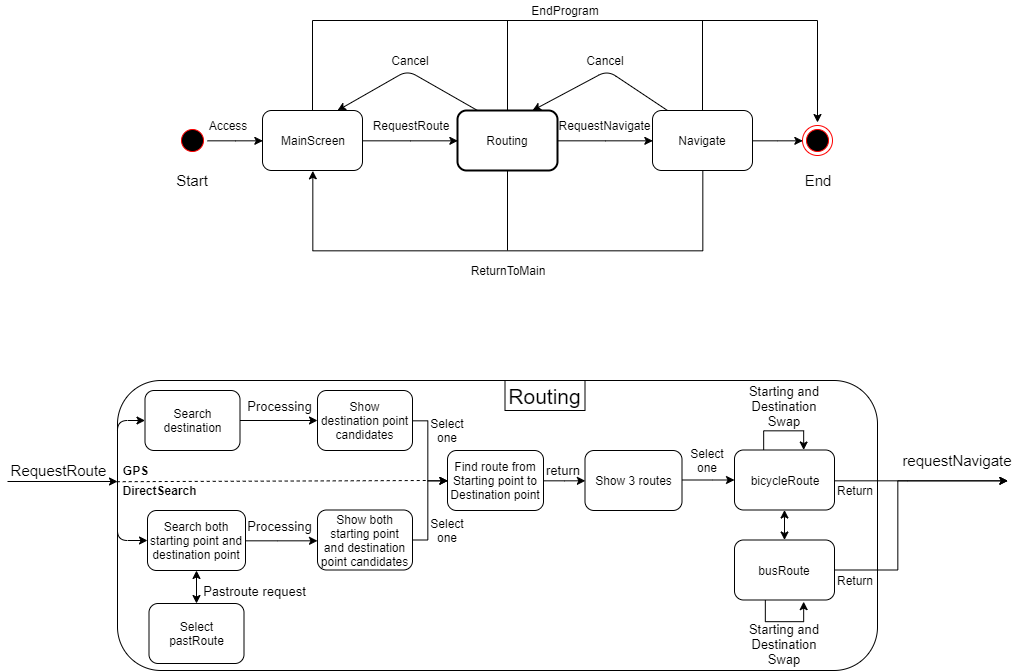

The diagram above was exported from draw.io. Its source (the exported page's mxGraphModel, read from the mxfile embedded in the PNG):
<mxGraphModel dx="2773" dy="583" grid="1" gridSize="10" guides="1" tooltips="1" connect="1" arrows="1" fold="1" page="1" pageScale="1" pageWidth="1600" pageHeight="1200" math="0" shadow="0">
  <root>
    <mxCell id="0" />
    <mxCell id="1" parent="0" />
    <mxCell id="sPg_e6eeyRZ8Q096PSEF-72" value="" style="rounded=1;whiteSpace=wrap;html=1;" parent="1" vertex="1">
      <mxGeometry x="-30" y="380" width="760" height="290" as="geometry" />
    </mxCell>
    <mxCell id="sPg_e6eeyRZ8Q096PSEF-73" style="edgeStyle=orthogonalEdgeStyle;rounded=0;orthogonalLoop=1;jettySize=auto;html=1;entryX=0;entryY=0.5;entryDx=0;entryDy=0;" parent="1" source="sPg_e6eeyRZ8Q096PSEF-74" target="sPg_e6eeyRZ8Q096PSEF-76" edge="1">
      <mxGeometry relative="1" as="geometry">
        <mxPoint x="110" y="140" as="targetPoint" />
      </mxGeometry>
    </mxCell>
    <mxCell id="sPg_e6eeyRZ8Q096PSEF-74" value="" style="ellipse;html=1;shape=startState;fillColor=#000000;strokeColor=#ff0000;" parent="1" vertex="1">
      <mxGeometry x="30" y="125" width="30" height="30" as="geometry" />
    </mxCell>
    <mxCell id="sPg_e6eeyRZ8Q096PSEF-75" style="edgeStyle=orthogonalEdgeStyle;rounded=0;orthogonalLoop=1;jettySize=auto;html=1;entryX=0;entryY=0.5;entryDx=0;entryDy=0;" parent="1" source="sPg_e6eeyRZ8Q096PSEF-76" target="sPg_e6eeyRZ8Q096PSEF-78" edge="1">
      <mxGeometry relative="1" as="geometry" />
    </mxCell>
    <mxCell id="sPg_e6eeyRZ8Q096PSEF-76" value="MainScreen" style="rounded=1;whiteSpace=wrap;html=1;" parent="1" vertex="1">
      <mxGeometry x="115" y="110" width="100" height="60" as="geometry" />
    </mxCell>
    <mxCell id="sPg_e6eeyRZ8Q096PSEF-77" value="" style="edgeStyle=orthogonalEdgeStyle;rounded=0;orthogonalLoop=1;jettySize=auto;html=1;entryX=0;entryY=0.5;entryDx=0;entryDy=0;" parent="1" source="sPg_e6eeyRZ8Q096PSEF-78" target="sPg_e6eeyRZ8Q096PSEF-81" edge="1">
      <mxGeometry relative="1" as="geometry">
        <mxPoint x="430" y="140" as="targetPoint" />
      </mxGeometry>
    </mxCell>
    <mxCell id="sPg_e6eeyRZ8Q096PSEF-78" value="Routing" style="rounded=1;whiteSpace=wrap;html=1;strokeWidth=2;" parent="1" vertex="1">
      <mxGeometry x="310" y="110" width="100" height="60" as="geometry" />
    </mxCell>
    <mxCell id="sPg_e6eeyRZ8Q096PSEF-79" value="" style="edgeStyle=orthogonalEdgeStyle;rounded=0;orthogonalLoop=1;jettySize=auto;html=1;entryX=0.5;entryY=1;entryDx=0;entryDy=0;" parent="1" source="sPg_e6eeyRZ8Q096PSEF-81" target="sPg_e6eeyRZ8Q096PSEF-76" edge="1">
      <mxGeometry relative="1" as="geometry">
        <mxPoint x="555" y="250.0000000000001" as="targetPoint" />
        <Array as="points">
          <mxPoint x="555" y="250" />
          <mxPoint x="165" y="250" />
        </Array>
      </mxGeometry>
    </mxCell>
    <mxCell id="sPg_e6eeyRZ8Q096PSEF-80" style="edgeStyle=orthogonalEdgeStyle;rounded=0;orthogonalLoop=1;jettySize=auto;html=1;entryX=0;entryY=0.5;entryDx=0;entryDy=0;" parent="1" source="sPg_e6eeyRZ8Q096PSEF-81" target="sPg_e6eeyRZ8Q096PSEF-83" edge="1">
      <mxGeometry relative="1" as="geometry" />
    </mxCell>
    <mxCell id="sPg_e6eeyRZ8Q096PSEF-81" value="Navigate" style="rounded=1;whiteSpace=wrap;html=1;" parent="1" vertex="1">
      <mxGeometry x="505" y="110" width="100" height="60" as="geometry" />
    </mxCell>
    <mxCell id="sPg_e6eeyRZ8Q096PSEF-82" value="" style="endArrow=classic;html=1;" parent="1" edge="1">
      <mxGeometry width="50" height="50" relative="1" as="geometry">
        <mxPoint x="-140" y="481" as="sourcePoint" />
        <mxPoint x="-30" y="481" as="targetPoint" />
      </mxGeometry>
    </mxCell>
    <mxCell id="sPg_e6eeyRZ8Q096PSEF-83" value="" style="ellipse;html=1;shape=endState;fillColor=#000000;strokeColor=#ff0000;" parent="1" vertex="1">
      <mxGeometry x="655" y="125" width="30" height="30" as="geometry" />
    </mxCell>
    <mxCell id="0NufAKNGaw-JJjeQRfcE-8" value="" style="edgeStyle=orthogonalEdgeStyle;rounded=0;orthogonalLoop=1;jettySize=auto;html=1;fontSize=12;" edge="1" parent="1" source="sPg_e6eeyRZ8Q096PSEF-85" target="0NufAKNGaw-JJjeQRfcE-7">
      <mxGeometry relative="1" as="geometry" />
    </mxCell>
    <mxCell id="sPg_e6eeyRZ8Q096PSEF-85" value="Search destination" style="rounded=1;whiteSpace=wrap;html=1;" parent="1" vertex="1">
      <mxGeometry x="-2.5" y="390" width="95" height="60" as="geometry" />
    </mxCell>
    <mxCell id="sPg_e6eeyRZ8Q096PSEF-86" value="" style="edgeStyle=orthogonalEdgeStyle;rounded=0;orthogonalLoop=1;jettySize=auto;html=1;entryX=0;entryY=0.5;entryDx=0;entryDy=0;" parent="1" source="sPg_e6eeyRZ8Q096PSEF-87" target="sPg_e6eeyRZ8Q096PSEF-147" edge="1">
      <mxGeometry relative="1" as="geometry">
        <mxPoint x="420" y="419.5" as="targetPoint" />
      </mxGeometry>
    </mxCell>
    <mxCell id="sPg_e6eeyRZ8Q096PSEF-87" value="Find route from Starting point to Destination point" style="rounded=1;whiteSpace=wrap;html=1;" parent="1" vertex="1">
      <mxGeometry x="300" y="450" width="96" height="60" as="geometry" />
    </mxCell>
    <mxCell id="0NufAKNGaw-JJjeQRfcE-6" value="" style="edgeStyle=orthogonalEdgeStyle;rounded=0;orthogonalLoop=1;jettySize=auto;html=1;fontSize=12;" edge="1" parent="1" source="sPg_e6eeyRZ8Q096PSEF-91" target="0NufAKNGaw-JJjeQRfcE-5">
      <mxGeometry relative="1" as="geometry">
        <Array as="points">
          <mxPoint x="130" y="540" />
          <mxPoint x="130" y="540" />
        </Array>
      </mxGeometry>
    </mxCell>
    <mxCell id="sPg_e6eeyRZ8Q096PSEF-91" value="Search both starting point and destination point" style="rounded=1;whiteSpace=wrap;html=1;" parent="1" vertex="1">
      <mxGeometry y="510" width="98" height="60" as="geometry" />
    </mxCell>
    <mxCell id="sPg_e6eeyRZ8Q096PSEF-96" value="GPS" style="text;html=1;strokeColor=none;fillColor=none;align=center;verticalAlign=middle;whiteSpace=wrap;rounded=0;fontStyle=1" parent="1" vertex="1">
      <mxGeometry x="-55" y="460" width="85" height="20" as="geometry" />
    </mxCell>
    <mxCell id="sPg_e6eeyRZ8Q096PSEF-98" value="" style="endArrow=none;dashed=1;html=1;exitX=-0.001;exitY=0.349;exitDx=0;exitDy=0;exitPerimeter=0;" parent="1" edge="1" source="sPg_e6eeyRZ8Q096PSEF-72">
      <mxGeometry width="50" height="50" relative="1" as="geometry">
        <mxPoint x="10" y="480" as="sourcePoint" />
        <mxPoint x="280" y="480" as="targetPoint" />
      </mxGeometry>
    </mxCell>
    <mxCell id="sPg_e6eeyRZ8Q096PSEF-100" value="" style="endArrow=classic;html=1;entryX=0;entryY=0.5;entryDx=0;entryDy=0;exitX=0;exitY=0.348;exitDx=0;exitDy=0;exitPerimeter=0;" parent="1" target="sPg_e6eeyRZ8Q096PSEF-91" edge="1" source="sPg_e6eeyRZ8Q096PSEF-72">
      <mxGeometry width="50" height="50" relative="1" as="geometry">
        <mxPoint x="10" y="480" as="sourcePoint" />
        <mxPoint x="125.5" y="570" as="targetPoint" />
        <Array as="points">
          <mxPoint x="-30" y="540" />
        </Array>
      </mxGeometry>
    </mxCell>
    <mxCell id="sPg_e6eeyRZ8Q096PSEF-101" value="Access" style="text;html=1;strokeColor=none;fillColor=none;align=center;verticalAlign=middle;whiteSpace=wrap;rounded=0;" parent="1" vertex="1">
      <mxGeometry x="60" y="115" width="40" height="20" as="geometry" />
    </mxCell>
    <mxCell id="sPg_e6eeyRZ8Q096PSEF-102" value="RequestRoute" style="text;html=1;strokeColor=none;fillColor=none;align=center;verticalAlign=middle;whiteSpace=wrap;rounded=0;" parent="1" vertex="1">
      <mxGeometry x="242.5" y="115" width="40" height="20" as="geometry" />
    </mxCell>
    <mxCell id="sPg_e6eeyRZ8Q096PSEF-103" value="" style="endArrow=none;html=1;entryX=0.5;entryY=1;entryDx=0;entryDy=0;" parent="1" target="sPg_e6eeyRZ8Q096PSEF-78" edge="1">
      <mxGeometry width="50" height="50" relative="1" as="geometry">
        <mxPoint x="360" y="250" as="sourcePoint" />
        <mxPoint x="365" y="170" as="targetPoint" />
      </mxGeometry>
    </mxCell>
    <mxCell id="sPg_e6eeyRZ8Q096PSEF-104" value="RequestNavigate" style="text;html=1;strokeColor=none;fillColor=none;align=center;verticalAlign=middle;whiteSpace=wrap;rounded=0;" parent="1" vertex="1">
      <mxGeometry x="437.5" y="115" width="40" height="20" as="geometry" />
    </mxCell>
    <mxCell id="sPg_e6eeyRZ8Q096PSEF-105" value="ReturnToMain" style="text;html=1;strokeColor=none;fillColor=none;align=center;verticalAlign=middle;whiteSpace=wrap;rounded=0;" parent="1" vertex="1">
      <mxGeometry x="340" y="260" width="40" height="20" as="geometry" />
    </mxCell>
    <mxCell id="sPg_e6eeyRZ8Q096PSEF-106" value="Cancel" style="text;html=1;strokeColor=none;fillColor=none;align=center;verticalAlign=middle;whiteSpace=wrap;rounded=0;" parent="1" vertex="1">
      <mxGeometry x="437.5" y="50" width="40" height="20" as="geometry" />
    </mxCell>
    <mxCell id="sPg_e6eeyRZ8Q096PSEF-107" value="" style="endArrow=none;html=1;exitX=0.5;exitY=0;exitDx=0;exitDy=0;" parent="1" source="sPg_e6eeyRZ8Q096PSEF-76" edge="1">
      <mxGeometry width="50" height="50" relative="1" as="geometry">
        <mxPoint x="140.0000000000001" y="50" as="sourcePoint" />
        <mxPoint x="165" y="20" as="targetPoint" />
      </mxGeometry>
    </mxCell>
    <mxCell id="sPg_e6eeyRZ8Q096PSEF-108" value="" style="endArrow=none;html=1;exitX=0.5;exitY=0;exitDx=0;exitDy=0;" parent="1" source="sPg_e6eeyRZ8Q096PSEF-78" edge="1">
      <mxGeometry width="50" height="50" relative="1" as="geometry">
        <mxPoint x="350" y="95" as="sourcePoint" />
        <mxPoint x="360" y="20" as="targetPoint" />
      </mxGeometry>
    </mxCell>
    <mxCell id="sPg_e6eeyRZ8Q096PSEF-109" value="" style="endArrow=none;html=1;" parent="1" edge="1">
      <mxGeometry width="50" height="50" relative="1" as="geometry">
        <mxPoint x="165" y="20" as="sourcePoint" />
        <mxPoint x="670" y="20" as="targetPoint" />
      </mxGeometry>
    </mxCell>
    <mxCell id="sPg_e6eeyRZ8Q096PSEF-110" value="" style="endArrow=none;html=1;" parent="1" edge="1">
      <mxGeometry width="50" height="50" relative="1" as="geometry">
        <mxPoint x="555" y="110" as="sourcePoint" />
        <mxPoint x="555" y="20" as="targetPoint" />
      </mxGeometry>
    </mxCell>
    <mxCell id="sPg_e6eeyRZ8Q096PSEF-111" value="" style="endArrow=classic;html=1;" parent="1" edge="1">
      <mxGeometry width="50" height="50" relative="1" as="geometry">
        <mxPoint x="670" y="20" as="sourcePoint" />
        <mxPoint x="670" y="122" as="targetPoint" />
      </mxGeometry>
    </mxCell>
    <mxCell id="sPg_e6eeyRZ8Q096PSEF-112" value="EndProgram" style="text;html=1;strokeColor=none;fillColor=none;align=center;verticalAlign=middle;whiteSpace=wrap;rounded=0;" parent="1" vertex="1">
      <mxGeometry x="397.5" width="40" height="20" as="geometry" />
    </mxCell>
    <mxCell id="sPg_e6eeyRZ8Q096PSEF-113" style="edgeStyle=orthogonalEdgeStyle;rounded=0;orthogonalLoop=1;jettySize=auto;html=1;fontSize=15;" parent="1" source="sPg_e6eeyRZ8Q096PSEF-115" edge="1">
      <mxGeometry relative="1" as="geometry">
        <mxPoint x="860" y="480" as="targetPoint" />
        <Array as="points">
          <mxPoint x="760" y="480" />
          <mxPoint x="760" y="480" />
        </Array>
      </mxGeometry>
    </mxCell>
    <mxCell id="sPg_e6eeyRZ8Q096PSEF-114" value="" style="edgeStyle=orthogonalEdgeStyle;rounded=0;orthogonalLoop=1;jettySize=auto;html=1;fontSize=13;" parent="1" edge="1">
      <mxGeometry relative="1" as="geometry">
        <mxPoint x="655.8571428571427" y="449.5" as="targetPoint" />
        <Array as="points">
          <mxPoint x="616" y="430" />
          <mxPoint x="656" y="430" />
        </Array>
        <mxPoint x="615.8571428571427" y="449.5" as="sourcePoint" />
      </mxGeometry>
    </mxCell>
    <mxCell id="sPg_e6eeyRZ8Q096PSEF-115" value="bicycleRoute" style="rounded=1;whiteSpace=wrap;html=1;" parent="1" vertex="1">
      <mxGeometry x="587" y="449.5" width="100" height="60" as="geometry" />
    </mxCell>
    <mxCell id="sPg_e6eeyRZ8Q096PSEF-116" style="edgeStyle=orthogonalEdgeStyle;rounded=0;orthogonalLoop=1;jettySize=auto;html=1;fontSize=15;exitX=1;exitY=0.5;exitDx=0;exitDy=0;" parent="1" source="sPg_e6eeyRZ8Q096PSEF-117" edge="1">
      <mxGeometry relative="1" as="geometry">
        <mxPoint x="860" y="480" as="targetPoint" />
        <mxPoint x="710" y="569.8571428571429" as="sourcePoint" />
        <Array as="points">
          <mxPoint x="750" y="570" />
          <mxPoint x="750" y="480" />
        </Array>
      </mxGeometry>
    </mxCell>
    <mxCell id="sPg_e6eeyRZ8Q096PSEF-117" value="busRoute" style="rounded=1;whiteSpace=wrap;html=1;" parent="1" vertex="1">
      <mxGeometry x="587" y="539.5" width="100" height="60" as="geometry" />
    </mxCell>
    <mxCell id="sPg_e6eeyRZ8Q096PSEF-118" value="" style="endArrow=classic;startArrow=classic;html=1;fontSize=15;entryX=0.5;entryY=1;entryDx=0;entryDy=0;exitX=0.5;exitY=0;exitDx=0;exitDy=0;" parent="1" source="sPg_e6eeyRZ8Q096PSEF-117" target="sPg_e6eeyRZ8Q096PSEF-115" edge="1">
      <mxGeometry width="50" height="50" relative="1" as="geometry">
        <mxPoint x="610" y="565" as="sourcePoint" />
        <mxPoint x="660" y="515" as="targetPoint" />
      </mxGeometry>
    </mxCell>
    <mxCell id="sPg_e6eeyRZ8Q096PSEF-119" value="Select one" style="text;html=1;strokeColor=none;fillColor=none;align=center;verticalAlign=middle;whiteSpace=wrap;rounded=0;fontSize=12;direction=south;" parent="1" vertex="1">
      <mxGeometry x="550" y="440" width="20" height="40" as="geometry" />
    </mxCell>
    <mxCell id="sPg_e6eeyRZ8Q096PSEF-120" value="requestNavigate" style="text;html=1;strokeColor=none;fillColor=none;align=center;verticalAlign=middle;whiteSpace=wrap;rounded=0;fontSize=15;" parent="1" vertex="1">
      <mxGeometry x="790" y="449.5" width="40" height="20" as="geometry" />
    </mxCell>
    <mxCell id="sPg_e6eeyRZ8Q096PSEF-121" value="RequestRoute" style="text;html=1;strokeColor=none;fillColor=none;align=center;verticalAlign=middle;whiteSpace=wrap;rounded=0;fontSize=15;" parent="1" vertex="1">
      <mxGeometry x="-110" y="460" width="40" height="20" as="geometry" />
    </mxCell>
    <mxCell id="sPg_e6eeyRZ8Q096PSEF-122" value="Start" style="text;html=1;strokeColor=none;fillColor=none;align=center;verticalAlign=middle;whiteSpace=wrap;rounded=0;fontSize=15;" parent="1" vertex="1">
      <mxGeometry x="25" y="170" width="40" height="20" as="geometry" />
    </mxCell>
    <mxCell id="sPg_e6eeyRZ8Q096PSEF-123" value="End" style="text;html=1;strokeColor=none;fillColor=none;align=center;verticalAlign=middle;whiteSpace=wrap;rounded=0;fontSize=15;" parent="1" vertex="1">
      <mxGeometry x="650" y="170" width="40" height="20" as="geometry" />
    </mxCell>
    <mxCell id="sPg_e6eeyRZ8Q096PSEF-124" value="" style="rounded=0;whiteSpace=wrap;html=1;strokeWidth=1;fontSize=15;" parent="1" vertex="1">
      <mxGeometry x="357.5" y="380" width="80" height="30" as="geometry" />
    </mxCell>
    <mxCell id="sPg_e6eeyRZ8Q096PSEF-125" value="Routing" style="text;html=1;strokeColor=none;fillColor=none;align=center;verticalAlign=middle;whiteSpace=wrap;rounded=0;fontSize=21;" parent="1" vertex="1">
      <mxGeometry x="377.5" y="385" width="40" height="20" as="geometry" />
    </mxCell>
    <mxCell id="sPg_e6eeyRZ8Q096PSEF-130" value="Select pastRoute" style="rounded=1;whiteSpace=wrap;html=1;" parent="1" vertex="1">
      <mxGeometry x="1.5" y="603" width="95" height="60" as="geometry" />
    </mxCell>
    <mxCell id="sPg_e6eeyRZ8Q096PSEF-132" value="Select one" style="text;html=1;strokeColor=none;fillColor=none;align=center;verticalAlign=middle;whiteSpace=wrap;rounded=0;fontSize=12;" parent="1" vertex="1">
      <mxGeometry x="280" y="420" width="40" height="20" as="geometry" />
    </mxCell>
    <mxCell id="sPg_e6eeyRZ8Q096PSEF-134" value="return&lt;span style=&quot;font-family: &amp;#34;helvetica&amp;#34; , &amp;#34;arial&amp;#34; , sans-serif ; font-size: 0px ; white-space: nowrap&quot;&gt;%3CmxGraphModel%3E%3Croot%3E%3CmxCell%20id%3D%220%22%2F%3E%3CmxCell%20id%3D%221%22%20parent%3D%220%22%2F%3E%3CmxCell%20id%3D%222%22%20value%3D%22selectDstn()%22%20style%3D%22rounded%3D1%3BwhiteSpace%3Dwrap%3Bhtml%3D1%3B%22%20vertex%3D%221%22%20parent%3D%221%22%3E%3CmxGeometry%20x%3D%22160%22%20y%3D%22669.5%22%20width%3D%22100%22%20height%3D%2260%22%20as%3D%22geometry%22%2F%3E%3C%2FmxCell%3E%3C%2Froot%3E%3C%2FmxGraphModel%3E&lt;/span&gt;" style="text;html=1;strokeColor=none;fillColor=none;align=center;verticalAlign=middle;whiteSpace=wrap;rounded=0;fontSize=13;" parent="1" vertex="1">
      <mxGeometry x="396" y="459.5" width="40" height="20" as="geometry" />
    </mxCell>
    <mxCell id="sPg_e6eeyRZ8Q096PSEF-136" value="Pastroute request" style="text;html=1;strokeColor=none;fillColor=none;align=center;verticalAlign=middle;whiteSpace=wrap;rounded=0;fontSize=13;" parent="1" vertex="1">
      <mxGeometry x="45" y="580" width="125" height="20" as="geometry" />
    </mxCell>
    <mxCell id="sPg_e6eeyRZ8Q096PSEF-137" value="" style="endArrow=classic;html=1;entryX=0.75;entryY=0;entryDx=0;entryDy=0;" parent="1" target="sPg_e6eeyRZ8Q096PSEF-76" edge="1">
      <mxGeometry width="50" height="50" relative="1" as="geometry">
        <mxPoint x="330" y="110" as="sourcePoint" />
        <mxPoint x="380" y="60" as="targetPoint" />
        <Array as="points">
          <mxPoint x="260" y="70" />
        </Array>
      </mxGeometry>
    </mxCell>
    <mxCell id="sPg_e6eeyRZ8Q096PSEF-138" value="" style="endArrow=classic;html=1;entryX=0.75;entryY=0;entryDx=0;entryDy=0;exitX=0.15;exitY=0;exitDx=0;exitDy=0;exitPerimeter=0;" parent="1" source="sPg_e6eeyRZ8Q096PSEF-81" target="sPg_e6eeyRZ8Q096PSEF-78" edge="1">
      <mxGeometry width="50" height="50" relative="1" as="geometry">
        <mxPoint x="533.5" y="110" as="sourcePoint" />
        <mxPoint x="583.5" y="60" as="targetPoint" />
        <Array as="points">
          <mxPoint x="460" y="70" />
        </Array>
      </mxGeometry>
    </mxCell>
    <mxCell id="sPg_e6eeyRZ8Q096PSEF-139" value="Cancel" style="text;html=1;strokeColor=none;fillColor=none;align=center;verticalAlign=middle;whiteSpace=wrap;rounded=0;" parent="1" vertex="1">
      <mxGeometry x="242.5" y="50" width="40" height="20" as="geometry" />
    </mxCell>
    <mxCell id="sPg_e6eeyRZ8Q096PSEF-140" value="Starting and Destination Swap" style="text;html=1;strokeColor=none;fillColor=none;align=center;verticalAlign=middle;whiteSpace=wrap;rounded=0;fontSize=13;" parent="1" vertex="1">
      <mxGeometry x="600" y="633" width="74" height="20" as="geometry" />
    </mxCell>
    <mxCell id="sPg_e6eeyRZ8Q096PSEF-141" value="" style="edgeStyle=orthogonalEdgeStyle;rounded=0;orthogonalLoop=1;jettySize=auto;html=1;fontSize=13;exitX=0.316;exitY=0.974;exitDx=0;exitDy=0;exitPerimeter=0;" parent="1" edge="1">
      <mxGeometry relative="1" as="geometry">
        <mxPoint x="618.0714285714287" y="599.4285714285713" as="sourcePoint" />
        <mxPoint x="656.3571428571429" y="601" as="targetPoint" />
        <Array as="points">
          <mxPoint x="618.5" y="621" />
          <mxPoint x="656.5" y="621" />
        </Array>
      </mxGeometry>
    </mxCell>
    <mxCell id="sPg_e6eeyRZ8Q096PSEF-142" value="Starting and Destination Swap" style="text;html=1;strokeColor=none;fillColor=none;align=center;verticalAlign=middle;whiteSpace=wrap;rounded=0;fontSize=13;" parent="1" vertex="1">
      <mxGeometry x="600" y="395" width="74" height="20" as="geometry" />
    </mxCell>
    <mxCell id="sPg_e6eeyRZ8Q096PSEF-149" style="edgeStyle=orthogonalEdgeStyle;rounded=0;orthogonalLoop=1;jettySize=auto;html=1;entryX=0;entryY=0.5;entryDx=0;entryDy=0;" parent="1" source="sPg_e6eeyRZ8Q096PSEF-147" target="sPg_e6eeyRZ8Q096PSEF-115" edge="1">
      <mxGeometry relative="1" as="geometry">
        <Array as="points">
          <mxPoint x="565" y="480" />
        </Array>
      </mxGeometry>
    </mxCell>
    <mxCell id="sPg_e6eeyRZ8Q096PSEF-147" value="Show 3 routes" style="rounded=1;whiteSpace=wrap;html=1;" parent="1" vertex="1">
      <mxGeometry x="437.5" y="450" width="97" height="60" as="geometry" />
    </mxCell>
    <mxCell id="sPg_e6eeyRZ8Q096PSEF-150" value="Return" style="text;html=1;strokeColor=none;fillColor=none;align=center;verticalAlign=middle;whiteSpace=wrap;rounded=0;" parent="1" vertex="1">
      <mxGeometry x="687" y="480" width="40" height="20" as="geometry" />
    </mxCell>
    <mxCell id="sPg_e6eeyRZ8Q096PSEF-151" value="Return" style="text;html=1;strokeColor=none;fillColor=none;align=center;verticalAlign=middle;whiteSpace=wrap;rounded=0;" parent="1" vertex="1">
      <mxGeometry x="687" y="570" width="40" height="20" as="geometry" />
    </mxCell>
    <mxCell id="sPg_e6eeyRZ8Q096PSEF-153" value="" style="endArrow=classic;startArrow=classic;html=1;exitX=0.5;exitY=0;exitDx=0;exitDy=0;" parent="1" source="sPg_e6eeyRZ8Q096PSEF-130" target="sPg_e6eeyRZ8Q096PSEF-91" edge="1">
      <mxGeometry width="50" height="50" relative="1" as="geometry">
        <mxPoint x="127" y="620" as="sourcePoint" />
        <mxPoint x="177" y="570" as="targetPoint" />
      </mxGeometry>
    </mxCell>
    <mxCell id="sPg_e6eeyRZ8Q096PSEF-157" value="DirectSearch" style="text;html=1;strokeColor=none;fillColor=none;align=center;verticalAlign=middle;whiteSpace=wrap;rounded=0;fontStyle=1" parent="1" vertex="1">
      <mxGeometry x="-30" y="480" width="85" height="20" as="geometry" />
    </mxCell>
    <mxCell id="0NufAKNGaw-JJjeQRfcE-10" style="edgeStyle=orthogonalEdgeStyle;rounded=0;orthogonalLoop=1;jettySize=auto;html=1;entryX=0;entryY=0.5;entryDx=0;entryDy=0;fontSize=12;" edge="1" parent="1" source="0NufAKNGaw-JJjeQRfcE-5" target="sPg_e6eeyRZ8Q096PSEF-87">
      <mxGeometry relative="1" as="geometry">
        <Array as="points">
          <mxPoint x="280" y="539" />
          <mxPoint x="280" y="480" />
        </Array>
      </mxGeometry>
    </mxCell>
    <mxCell id="0NufAKNGaw-JJjeQRfcE-5" value="Show both starting point and destination point candidates" style="rounded=1;whiteSpace=wrap;html=1;" vertex="1" parent="1">
      <mxGeometry x="170" y="509.5" width="95" height="60" as="geometry" />
    </mxCell>
    <mxCell id="0NufAKNGaw-JJjeQRfcE-9" style="edgeStyle=orthogonalEdgeStyle;rounded=0;orthogonalLoop=1;jettySize=auto;html=1;entryX=0;entryY=0.5;entryDx=0;entryDy=0;fontSize=12;" edge="1" parent="1" source="0NufAKNGaw-JJjeQRfcE-7" target="sPg_e6eeyRZ8Q096PSEF-87">
      <mxGeometry relative="1" as="geometry">
        <Array as="points">
          <mxPoint x="280" y="420" />
          <mxPoint x="280" y="480" />
        </Array>
      </mxGeometry>
    </mxCell>
    <mxCell id="0NufAKNGaw-JJjeQRfcE-7" value="Show destination point candidates" style="rounded=1;whiteSpace=wrap;html=1;" vertex="1" parent="1">
      <mxGeometry x="170" y="390" width="95" height="60" as="geometry" />
    </mxCell>
    <mxCell id="0NufAKNGaw-JJjeQRfcE-11" value="Select one" style="text;html=1;strokeColor=none;fillColor=none;align=center;verticalAlign=middle;whiteSpace=wrap;rounded=0;fontSize=12;" vertex="1" parent="1">
      <mxGeometry x="280" y="520" width="40" height="20" as="geometry" />
    </mxCell>
    <mxCell id="0NufAKNGaw-JJjeQRfcE-13" value="Processing" style="text;html=1;strokeColor=none;fillColor=none;align=center;verticalAlign=middle;whiteSpace=wrap;rounded=0;fontSize=13;" vertex="1" parent="1">
      <mxGeometry x="70" y="515" width="125" height="20" as="geometry" />
    </mxCell>
    <mxCell id="0NufAKNGaw-JJjeQRfcE-14" value="Processing" style="text;html=1;strokeColor=none;fillColor=none;align=center;verticalAlign=middle;whiteSpace=wrap;rounded=0;fontSize=13;" vertex="1" parent="1">
      <mxGeometry x="70" y="395" width="125" height="20" as="geometry" />
    </mxCell>
    <mxCell id="0NufAKNGaw-JJjeQRfcE-15" value="" style="endArrow=classic;html=1;fontSize=12;entryX=0;entryY=0.5;entryDx=0;entryDy=0;" edge="1" parent="1" target="sPg_e6eeyRZ8Q096PSEF-85">
      <mxGeometry width="50" height="50" relative="1" as="geometry">
        <mxPoint x="-30" y="480" as="sourcePoint" />
        <mxPoint x="20" y="430" as="targetPoint" />
        <Array as="points">
          <mxPoint x="-30" y="420" />
        </Array>
      </mxGeometry>
    </mxCell>
  </root>
</mxGraphModel>